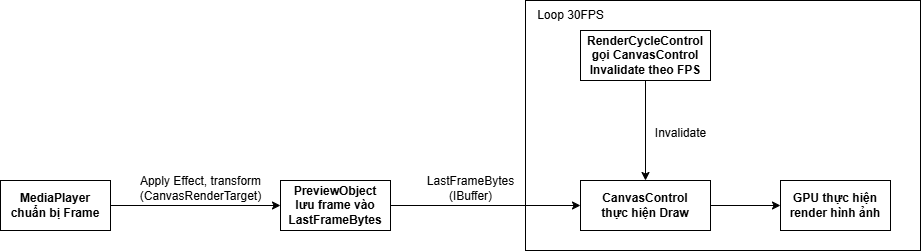

The diagram above was exported from draw.io. Its source (the exported page's mxGraphModel, read from the mxfile embedded in the PNG):
<mxGraphModel dx="2094" dy="563" grid="1" gridSize="10" guides="1" tooltips="1" connect="1" arrows="1" fold="1" page="1" pageScale="1" pageWidth="850" pageHeight="1100" math="0" shadow="0">
  <root>
    <mxCell id="0" />
    <mxCell id="1" parent="0" />
    <mxCell id="24" value="" style="rounded=0;whiteSpace=wrap;html=1;" vertex="1" parent="1">
      <mxGeometry x="295" y="10" width="395" height="250" as="geometry" />
    </mxCell>
    <mxCell id="4" style="edgeStyle=none;html=1;exitX=1;exitY=0.5;exitDx=0;exitDy=0;entryX=0;entryY=0.5;entryDx=0;entryDy=0;" edge="1" parent="1" source="2" target="3">
      <mxGeometry relative="1" as="geometry" />
    </mxCell>
    <mxCell id="2" value="&lt;b&gt;PreviewObject&lt;br&gt;lưu frame vào LastFrameBytes&lt;br&gt;&lt;/b&gt;" style="html=1;whiteSpace=wrap;" vertex="1" parent="1">
      <mxGeometry x="50" y="190" width="110" height="50" as="geometry" />
    </mxCell>
    <mxCell id="13" style="edgeStyle=none;html=1;exitX=1;exitY=0.5;exitDx=0;exitDy=0;entryX=0;entryY=0.5;entryDx=0;entryDy=0;" edge="1" parent="1" source="3" target="12">
      <mxGeometry relative="1" as="geometry" />
    </mxCell>
    <mxCell id="3" value="&lt;b&gt;CanvasControl&lt;br&gt;thực hiện Draw&lt;/b&gt;" style="html=1;whiteSpace=wrap;" vertex="1" parent="1">
      <mxGeometry x="350" y="190" width="130" height="50" as="geometry" />
    </mxCell>
    <mxCell id="7" value="LastFrameBytes&lt;br&gt;(IBuffer)" style="text;html=1;align=center;verticalAlign=middle;resizable=0;points=[];autosize=1;strokeColor=none;fillColor=none;" vertex="1" parent="1">
      <mxGeometry x="185" y="178" width="110" height="40" as="geometry" />
    </mxCell>
    <mxCell id="10" style="edgeStyle=none;html=1;" edge="1" parent="1" source="9" target="3">
      <mxGeometry relative="1" as="geometry" />
    </mxCell>
    <mxCell id="9" value="&lt;b&gt;RenderCycleControl&lt;br&gt;&lt;/b&gt;&lt;div&gt;&lt;b&gt;gọi CanvasControl Invalidate theo FPS&lt;/b&gt;&lt;/div&gt;" style="html=1;whiteSpace=wrap;" vertex="1" parent="1">
      <mxGeometry x="350" y="40" width="130" height="50" as="geometry" />
    </mxCell>
    <mxCell id="11" value="Invalidate" style="text;html=1;align=center;verticalAlign=middle;resizable=0;points=[];autosize=1;strokeColor=none;fillColor=none;" vertex="1" parent="1">
      <mxGeometry x="415" y="128" width="70" height="30" as="geometry" />
    </mxCell>
    <mxCell id="12" value="&lt;b&gt;GPU thực hiện render hình ảnh&lt;/b&gt;" style="html=1;whiteSpace=wrap;" vertex="1" parent="1">
      <mxGeometry x="550" y="190" width="110" height="50" as="geometry" />
    </mxCell>
    <mxCell id="16" style="edgeStyle=none;html=1;exitX=1;exitY=0.5;exitDx=0;exitDy=0;entryX=0;entryY=0.5;entryDx=0;entryDy=0;" edge="1" parent="1" source="15" target="2">
      <mxGeometry relative="1" as="geometry" />
    </mxCell>
    <mxCell id="15" value="&lt;b&gt;MediaPlayer chuẩn bị Frame&lt;br&gt;&lt;/b&gt;" style="html=1;whiteSpace=wrap;" vertex="1" parent="1">
      <mxGeometry x="-230" y="190" width="110" height="50" as="geometry" />
    </mxCell>
    <mxCell id="18" value="Apply Effect, transform&lt;br&gt;(CanvasRenderTarget)" style="text;html=1;align=center;verticalAlign=middle;resizable=0;points=[];autosize=1;strokeColor=none;fillColor=none;" vertex="1" parent="1">
      <mxGeometry x="-100" y="178" width="140" height="40" as="geometry" />
    </mxCell>
    <mxCell id="25" value="Loop 30FPS" style="text;html=1;align=center;verticalAlign=middle;resizable=0;points=[];autosize=1;strokeColor=none;fillColor=none;" vertex="1" parent="1">
      <mxGeometry x="295" y="10" width="90" height="30" as="geometry" />
    </mxCell>
  </root>
</mxGraphModel>